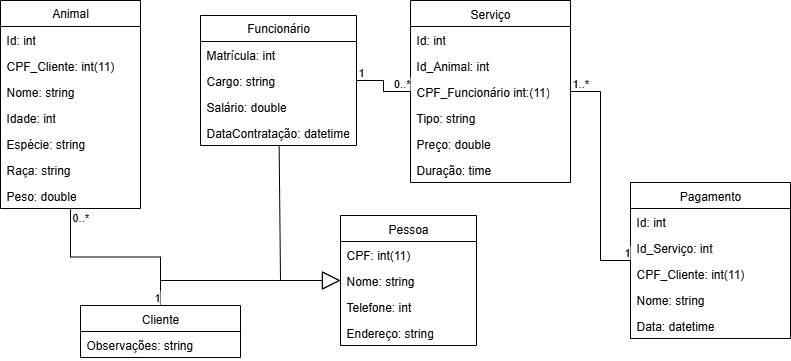

The diagram above was exported from draw.io. Its source (the exported page's mxGraphModel, read from the mxfile embedded in the PNG):
<mxGraphModel dx="872" dy="473" grid="1" gridSize="10" guides="1" tooltips="1" connect="1" arrows="1" fold="1" page="1" pageScale="1" pageWidth="827" pageHeight="1169" math="0" shadow="0">
  <root>
    <mxCell id="WIyWlLk6GJQsqaUBKTNV-0" />
    <mxCell id="WIyWlLk6GJQsqaUBKTNV-1" parent="WIyWlLk6GJQsqaUBKTNV-0" />
    <mxCell id="zkfFHV4jXpPFQw0GAbJ--0" value="Pessoa" style="swimlane;fontStyle=0;align=center;verticalAlign=top;childLayout=stackLayout;horizontal=1;startSize=26;horizontalStack=0;resizeParent=1;resizeLast=0;collapsible=1;marginBottom=0;rounded=0;shadow=0;strokeWidth=1;" parent="WIyWlLk6GJQsqaUBKTNV-1" vertex="1">
      <mxGeometry x="370" y="300" width="136" height="130" as="geometry">
        <mxRectangle x="230" y="140" width="160" height="26" as="alternateBounds" />
      </mxGeometry>
    </mxCell>
    <mxCell id="zkfFHV4jXpPFQw0GAbJ--3" value="CPF: int(11)" style="text;align=left;verticalAlign=top;spacingLeft=4;spacingRight=4;overflow=hidden;rotatable=0;points=[[0,0.5],[1,0.5]];portConstraint=eastwest;rounded=0;shadow=0;html=0;" parent="zkfFHV4jXpPFQw0GAbJ--0" vertex="1">
      <mxGeometry y="26" width="136" height="26" as="geometry" />
    </mxCell>
    <mxCell id="zkfFHV4jXpPFQw0GAbJ--2" value="Nome: string" style="text;align=left;verticalAlign=top;spacingLeft=4;spacingRight=4;overflow=hidden;rotatable=0;points=[[0,0.5],[1,0.5]];portConstraint=eastwest;rounded=0;shadow=0;html=0;" parent="zkfFHV4jXpPFQw0GAbJ--0" vertex="1">
      <mxGeometry y="52" width="136" height="26" as="geometry" />
    </mxCell>
    <mxCell id="B6E_4JJPsPRz5xUDCCg2-13" value="Telefone: int" style="text;strokeColor=none;fillColor=none;align=left;verticalAlign=top;spacingLeft=4;spacingRight=4;overflow=hidden;rotatable=0;points=[[0,0.5],[1,0.5]];portConstraint=eastwest;whiteSpace=wrap;html=1;" vertex="1" parent="zkfFHV4jXpPFQw0GAbJ--0">
      <mxGeometry y="78" width="136" height="26" as="geometry" />
    </mxCell>
    <mxCell id="B6E_4JJPsPRz5xUDCCg2-14" value="Endereço: string" style="text;strokeColor=none;fillColor=none;align=left;verticalAlign=top;spacingLeft=4;spacingRight=4;overflow=hidden;rotatable=0;points=[[0,0.5],[1,0.5]];portConstraint=eastwest;whiteSpace=wrap;html=1;" vertex="1" parent="zkfFHV4jXpPFQw0GAbJ--0">
      <mxGeometry y="104" width="136" height="26" as="geometry" />
    </mxCell>
    <mxCell id="zkfFHV4jXpPFQw0GAbJ--6" value="Pagamento" style="swimlane;fontStyle=0;align=center;verticalAlign=top;childLayout=stackLayout;horizontal=1;startSize=26;horizontalStack=0;resizeParent=1;resizeLast=0;collapsible=1;marginBottom=0;rounded=0;shadow=0;strokeWidth=1;" parent="WIyWlLk6GJQsqaUBKTNV-1" vertex="1">
      <mxGeometry x="660" y="267" width="160" height="156" as="geometry">
        <mxRectangle x="130" y="380" width="160" height="26" as="alternateBounds" />
      </mxGeometry>
    </mxCell>
    <mxCell id="zkfFHV4jXpPFQw0GAbJ--7" value="Id: int" style="text;align=left;verticalAlign=top;spacingLeft=4;spacingRight=4;overflow=hidden;rotatable=0;points=[[0,0.5],[1,0.5]];portConstraint=eastwest;" parent="zkfFHV4jXpPFQw0GAbJ--6" vertex="1">
      <mxGeometry y="26" width="160" height="26" as="geometry" />
    </mxCell>
    <mxCell id="zkfFHV4jXpPFQw0GAbJ--8" value="Id_Serviço: int" style="text;align=left;verticalAlign=top;spacingLeft=4;spacingRight=4;overflow=hidden;rotatable=0;points=[[0,0.5],[1,0.5]];portConstraint=eastwest;rounded=0;shadow=0;html=0;" parent="zkfFHV4jXpPFQw0GAbJ--6" vertex="1">
      <mxGeometry y="52" width="160" height="26" as="geometry" />
    </mxCell>
    <mxCell id="B6E_4JJPsPRz5xUDCCg2-21" value="CPF_Cliente: int(11)" style="text;strokeColor=none;fillColor=none;align=left;verticalAlign=top;spacingLeft=4;spacingRight=4;overflow=hidden;rotatable=0;points=[[0,0.5],[1,0.5]];portConstraint=eastwest;whiteSpace=wrap;html=1;" vertex="1" parent="zkfFHV4jXpPFQw0GAbJ--6">
      <mxGeometry y="78" width="160" height="26" as="geometry" />
    </mxCell>
    <mxCell id="B6E_4JJPsPRz5xUDCCg2-22" value="Nome: string" style="text;strokeColor=none;fillColor=none;align=left;verticalAlign=top;spacingLeft=4;spacingRight=4;overflow=hidden;rotatable=0;points=[[0,0.5],[1,0.5]];portConstraint=eastwest;whiteSpace=wrap;html=1;" vertex="1" parent="zkfFHV4jXpPFQw0GAbJ--6">
      <mxGeometry y="104" width="160" height="26" as="geometry" />
    </mxCell>
    <mxCell id="B6E_4JJPsPRz5xUDCCg2-50" value="Data: datetime" style="text;strokeColor=none;fillColor=none;align=left;verticalAlign=top;spacingLeft=4;spacingRight=4;overflow=hidden;rotatable=0;points=[[0,0.5],[1,0.5]];portConstraint=eastwest;whiteSpace=wrap;html=1;" vertex="1" parent="zkfFHV4jXpPFQw0GAbJ--6">
      <mxGeometry y="130" width="160" height="26" as="geometry" />
    </mxCell>
    <mxCell id="zkfFHV4jXpPFQw0GAbJ--13" value="Cliente" style="swimlane;fontStyle=0;align=center;verticalAlign=top;childLayout=stackLayout;horizontal=1;startSize=26;horizontalStack=0;resizeParent=1;resizeLast=0;collapsible=1;marginBottom=0;rounded=0;shadow=0;strokeWidth=1;" parent="WIyWlLk6GJQsqaUBKTNV-1" vertex="1">
      <mxGeometry x="110" y="390" width="160" height="52" as="geometry">
        <mxRectangle x="340" y="380" width="170" height="26" as="alternateBounds" />
      </mxGeometry>
    </mxCell>
    <mxCell id="B6E_4JJPsPRz5xUDCCg2-49" value="Observações: string" style="text;strokeColor=none;fillColor=none;align=left;verticalAlign=top;spacingLeft=4;spacingRight=4;overflow=hidden;rotatable=0;points=[[0,0.5],[1,0.5]];portConstraint=eastwest;whiteSpace=wrap;html=1;" vertex="1" parent="zkfFHV4jXpPFQw0GAbJ--13">
      <mxGeometry y="26" width="160" height="26" as="geometry" />
    </mxCell>
    <mxCell id="zkfFHV4jXpPFQw0GAbJ--17" value="Serviço" style="swimlane;fontStyle=0;align=center;verticalAlign=top;childLayout=stackLayout;horizontal=1;startSize=26;horizontalStack=0;resizeParent=1;resizeLast=0;collapsible=1;marginBottom=0;rounded=0;shadow=0;strokeWidth=1;" parent="WIyWlLk6GJQsqaUBKTNV-1" vertex="1">
      <mxGeometry x="440" y="85" width="160" height="182" as="geometry">
        <mxRectangle x="550" y="140" width="160" height="26" as="alternateBounds" />
      </mxGeometry>
    </mxCell>
    <mxCell id="B6E_4JJPsPRz5xUDCCg2-15" value="Id: int" style="text;strokeColor=none;fillColor=none;align=left;verticalAlign=top;spacingLeft=4;spacingRight=4;overflow=hidden;rotatable=0;points=[[0,0.5],[1,0.5]];portConstraint=eastwest;whiteSpace=wrap;html=1;" vertex="1" parent="zkfFHV4jXpPFQw0GAbJ--17">
      <mxGeometry y="26" width="160" height="26" as="geometry" />
    </mxCell>
    <mxCell id="B6E_4JJPsPRz5xUDCCg2-16" value="Id_Animal: int" style="text;strokeColor=none;fillColor=none;align=left;verticalAlign=top;spacingLeft=4;spacingRight=4;overflow=hidden;rotatable=0;points=[[0,0.5],[1,0.5]];portConstraint=eastwest;whiteSpace=wrap;html=1;" vertex="1" parent="zkfFHV4jXpPFQw0GAbJ--17">
      <mxGeometry y="52" width="160" height="26" as="geometry" />
    </mxCell>
    <mxCell id="B6E_4JJPsPRz5xUDCCg2-17" value="CPF_Funcionário int:(11)" style="text;strokeColor=none;fillColor=none;align=left;verticalAlign=top;spacingLeft=4;spacingRight=4;overflow=hidden;rotatable=0;points=[[0,0.5],[1,0.5]];portConstraint=eastwest;whiteSpace=wrap;html=1;" vertex="1" parent="zkfFHV4jXpPFQw0GAbJ--17">
      <mxGeometry y="78" width="160" height="26" as="geometry" />
    </mxCell>
    <mxCell id="zkfFHV4jXpPFQw0GAbJ--18" value="Tipo: string" style="text;align=left;verticalAlign=top;spacingLeft=4;spacingRight=4;overflow=hidden;rotatable=0;points=[[0,0.5],[1,0.5]];portConstraint=eastwest;" parent="zkfFHV4jXpPFQw0GAbJ--17" vertex="1">
      <mxGeometry y="104" width="160" height="26" as="geometry" />
    </mxCell>
    <mxCell id="zkfFHV4jXpPFQw0GAbJ--19" value="Preço: double" style="text;align=left;verticalAlign=top;spacingLeft=4;spacingRight=4;overflow=hidden;rotatable=0;points=[[0,0.5],[1,0.5]];portConstraint=eastwest;rounded=0;shadow=0;html=0;" parent="zkfFHV4jXpPFQw0GAbJ--17" vertex="1">
      <mxGeometry y="130" width="160" height="26" as="geometry" />
    </mxCell>
    <mxCell id="zkfFHV4jXpPFQw0GAbJ--20" value="Duração: time" style="text;align=left;verticalAlign=top;spacingLeft=4;spacingRight=4;overflow=hidden;rotatable=0;points=[[0,0.5],[1,0.5]];portConstraint=eastwest;rounded=0;shadow=0;html=0;" parent="zkfFHV4jXpPFQw0GAbJ--17" vertex="1">
      <mxGeometry y="156" width="160" height="26" as="geometry" />
    </mxCell>
    <mxCell id="B6E_4JJPsPRz5xUDCCg2-0" value="Animal" style="swimlane;fontStyle=0;childLayout=stackLayout;horizontal=1;startSize=26;fillColor=none;horizontalStack=0;resizeParent=1;resizeParentMax=0;resizeLast=0;collapsible=1;marginBottom=0;whiteSpace=wrap;html=1;" vertex="1" parent="WIyWlLk6GJQsqaUBKTNV-1">
      <mxGeometry x="30" y="85" width="140" height="208" as="geometry">
        <mxRectangle x="50" y="120" width="80" height="30" as="alternateBounds" />
      </mxGeometry>
    </mxCell>
    <mxCell id="B6E_4JJPsPRz5xUDCCg2-1" value="&lt;div&gt;&lt;span style=&quot;background-color: transparent; color: light-dark(rgb(0, 0, 0), rgb(255, 255, 255));&quot;&gt;Id: int&lt;/span&gt;&lt;/div&gt;" style="text;strokeColor=none;fillColor=none;align=left;verticalAlign=top;spacingLeft=4;spacingRight=4;overflow=hidden;rotatable=0;points=[[0,0.5],[1,0.5]];portConstraint=eastwest;whiteSpace=wrap;html=1;" vertex="1" parent="B6E_4JJPsPRz5xUDCCg2-0">
      <mxGeometry y="26" width="140" height="26" as="geometry" />
    </mxCell>
    <mxCell id="B6E_4JJPsPRz5xUDCCg2-2" value="CPF_Cliente: int(11)" style="text;strokeColor=none;fillColor=none;align=left;verticalAlign=top;spacingLeft=4;spacingRight=4;overflow=hidden;rotatable=0;points=[[0,0.5],[1,0.5]];portConstraint=eastwest;whiteSpace=wrap;html=1;" vertex="1" parent="B6E_4JJPsPRz5xUDCCg2-0">
      <mxGeometry y="52" width="140" height="26" as="geometry" />
    </mxCell>
    <mxCell id="B6E_4JJPsPRz5xUDCCg2-9" value="Nome: string" style="text;strokeColor=none;fillColor=none;align=left;verticalAlign=top;spacingLeft=4;spacingRight=4;overflow=hidden;rotatable=0;points=[[0,0.5],[1,0.5]];portConstraint=eastwest;whiteSpace=wrap;html=1;" vertex="1" parent="B6E_4JJPsPRz5xUDCCg2-0">
      <mxGeometry y="78" width="140" height="26" as="geometry" />
    </mxCell>
    <mxCell id="B6E_4JJPsPRz5xUDCCg2-3" value="Idade: int" style="text;strokeColor=none;fillColor=none;align=left;verticalAlign=top;spacingLeft=4;spacingRight=4;overflow=hidden;rotatable=0;points=[[0,0.5],[1,0.5]];portConstraint=eastwest;whiteSpace=wrap;html=1;" vertex="1" parent="B6E_4JJPsPRz5xUDCCg2-0">
      <mxGeometry y="104" width="140" height="26" as="geometry" />
    </mxCell>
    <mxCell id="B6E_4JJPsPRz5xUDCCg2-10" value="Espécie: string" style="text;strokeColor=none;fillColor=none;align=left;verticalAlign=top;spacingLeft=4;spacingRight=4;overflow=hidden;rotatable=0;points=[[0,0.5],[1,0.5]];portConstraint=eastwest;whiteSpace=wrap;html=1;" vertex="1" parent="B6E_4JJPsPRz5xUDCCg2-0">
      <mxGeometry y="130" width="140" height="26" as="geometry" />
    </mxCell>
    <mxCell id="B6E_4JJPsPRz5xUDCCg2-11" value="Raça: string" style="text;strokeColor=none;fillColor=none;align=left;verticalAlign=top;spacingLeft=4;spacingRight=4;overflow=hidden;rotatable=0;points=[[0,0.5],[1,0.5]];portConstraint=eastwest;whiteSpace=wrap;html=1;" vertex="1" parent="B6E_4JJPsPRz5xUDCCg2-0">
      <mxGeometry y="156" width="140" height="26" as="geometry" />
    </mxCell>
    <mxCell id="B6E_4JJPsPRz5xUDCCg2-12" value="Peso: double" style="text;strokeColor=none;fillColor=none;align=left;verticalAlign=top;spacingLeft=4;spacingRight=4;overflow=hidden;rotatable=0;points=[[0,0.5],[1,0.5]];portConstraint=eastwest;whiteSpace=wrap;html=1;" vertex="1" parent="B6E_4JJPsPRz5xUDCCg2-0">
      <mxGeometry y="182" width="140" height="26" as="geometry" />
    </mxCell>
    <mxCell id="B6E_4JJPsPRz5xUDCCg2-4" value="Funcionário" style="swimlane;fontStyle=0;childLayout=stackLayout;horizontal=1;startSize=26;fillColor=none;horizontalStack=0;resizeParent=1;resizeParentMax=0;resizeLast=0;collapsible=1;marginBottom=0;whiteSpace=wrap;html=1;" vertex="1" parent="WIyWlLk6GJQsqaUBKTNV-1">
      <mxGeometry x="230" y="100" width="156" height="130" as="geometry" />
    </mxCell>
    <mxCell id="B6E_4JJPsPRz5xUDCCg2-18" value="Matrícula: int" style="text;strokeColor=none;fillColor=none;align=left;verticalAlign=top;spacingLeft=4;spacingRight=4;overflow=hidden;rotatable=0;points=[[0,0.5],[1,0.5]];portConstraint=eastwest;whiteSpace=wrap;html=1;" vertex="1" parent="B6E_4JJPsPRz5xUDCCg2-4">
      <mxGeometry y="26" width="156" height="26" as="geometry" />
    </mxCell>
    <mxCell id="B6E_4JJPsPRz5xUDCCg2-5" value="Cargo: string" style="text;strokeColor=none;fillColor=none;align=left;verticalAlign=top;spacingLeft=4;spacingRight=4;overflow=hidden;rotatable=0;points=[[0,0.5],[1,0.5]];portConstraint=eastwest;whiteSpace=wrap;html=1;" vertex="1" parent="B6E_4JJPsPRz5xUDCCg2-4">
      <mxGeometry y="52" width="156" height="26" as="geometry" />
    </mxCell>
    <mxCell id="B6E_4JJPsPRz5xUDCCg2-19" value="Salário: double" style="text;strokeColor=none;fillColor=none;align=left;verticalAlign=top;spacingLeft=4;spacingRight=4;overflow=hidden;rotatable=0;points=[[0,0.5],[1,0.5]];portConstraint=eastwest;whiteSpace=wrap;html=1;" vertex="1" parent="B6E_4JJPsPRz5xUDCCg2-4">
      <mxGeometry y="78" width="156" height="26" as="geometry" />
    </mxCell>
    <mxCell id="B6E_4JJPsPRz5xUDCCg2-20" value="DataContratação: datetime" style="text;strokeColor=none;fillColor=none;align=left;verticalAlign=top;spacingLeft=4;spacingRight=4;overflow=hidden;rotatable=0;points=[[0,0.5],[1,0.5]];portConstraint=eastwest;whiteSpace=wrap;html=1;" vertex="1" parent="B6E_4JJPsPRz5xUDCCg2-4">
      <mxGeometry y="104" width="156" height="26" as="geometry" />
    </mxCell>
    <mxCell id="B6E_4JJPsPRz5xUDCCg2-31" value="" style="endArrow=block;endSize=16;endFill=0;html=1;rounded=0;" edge="1" parent="WIyWlLk6GJQsqaUBKTNV-1" source="zkfFHV4jXpPFQw0GAbJ--13" target="zkfFHV4jXpPFQw0GAbJ--0">
      <mxGeometry width="160" relative="1" as="geometry">
        <mxPoint x="370" y="280" as="sourcePoint" />
        <mxPoint x="530" y="280" as="targetPoint" />
        <Array as="points">
          <mxPoint x="190" y="365" />
        </Array>
      </mxGeometry>
    </mxCell>
    <mxCell id="B6E_4JJPsPRz5xUDCCg2-32" value="" style="endArrow=block;endSize=16;endFill=0;html=1;rounded=0;" edge="1" parent="WIyWlLk6GJQsqaUBKTNV-1" source="B6E_4JJPsPRz5xUDCCg2-4" target="zkfFHV4jXpPFQw0GAbJ--0">
      <mxGeometry width="160" relative="1" as="geometry">
        <mxPoint x="470" y="450" as="sourcePoint" />
        <mxPoint x="599" y="320" as="targetPoint" />
        <Array as="points">
          <mxPoint x="310" y="365" />
        </Array>
      </mxGeometry>
    </mxCell>
    <mxCell id="B6E_4JJPsPRz5xUDCCg2-38" value="" style="endArrow=none;html=1;edgeStyle=orthogonalEdgeStyle;rounded=0;" edge="1" parent="WIyWlLk6GJQsqaUBKTNV-1" source="zkfFHV4jXpPFQw0GAbJ--17" target="zkfFHV4jXpPFQw0GAbJ--6">
      <mxGeometry relative="1" as="geometry">
        <mxPoint x="370" y="310" as="sourcePoint" />
        <mxPoint x="530" y="310" as="targetPoint" />
      </mxGeometry>
    </mxCell>
    <mxCell id="B6E_4JJPsPRz5xUDCCg2-39" value="1..*" style="edgeLabel;resizable=0;html=1;align=left;verticalAlign=bottom;" connectable="0" vertex="1" parent="B6E_4JJPsPRz5xUDCCg2-38">
      <mxGeometry x="-1" relative="1" as="geometry" />
    </mxCell>
    <mxCell id="B6E_4JJPsPRz5xUDCCg2-40" value="1" style="edgeLabel;resizable=0;html=1;align=right;verticalAlign=bottom;" connectable="0" vertex="1" parent="B6E_4JJPsPRz5xUDCCg2-38">
      <mxGeometry x="1" relative="1" as="geometry" />
    </mxCell>
    <mxCell id="B6E_4JJPsPRz5xUDCCg2-41" value="" style="endArrow=none;html=1;edgeStyle=orthogonalEdgeStyle;rounded=0;" edge="1" parent="WIyWlLk6GJQsqaUBKTNV-1" source="B6E_4JJPsPRz5xUDCCg2-4" target="zkfFHV4jXpPFQw0GAbJ--17">
      <mxGeometry relative="1" as="geometry">
        <mxPoint x="390" y="340" as="sourcePoint" />
        <mxPoint x="550" y="340" as="targetPoint" />
      </mxGeometry>
    </mxCell>
    <mxCell id="B6E_4JJPsPRz5xUDCCg2-42" value="1" style="edgeLabel;resizable=0;html=1;align=left;verticalAlign=bottom;" connectable="0" vertex="1" parent="B6E_4JJPsPRz5xUDCCg2-41">
      <mxGeometry x="-1" relative="1" as="geometry" />
    </mxCell>
    <mxCell id="B6E_4JJPsPRz5xUDCCg2-43" value="0..*" style="edgeLabel;resizable=0;html=1;align=right;verticalAlign=bottom;" connectable="0" vertex="1" parent="B6E_4JJPsPRz5xUDCCg2-41">
      <mxGeometry x="1" relative="1" as="geometry" />
    </mxCell>
    <mxCell id="B6E_4JJPsPRz5xUDCCg2-46" value="" style="endArrow=none;html=1;edgeStyle=orthogonalEdgeStyle;rounded=0;" edge="1" parent="WIyWlLk6GJQsqaUBKTNV-1" source="B6E_4JJPsPRz5xUDCCg2-0" target="zkfFHV4jXpPFQw0GAbJ--13">
      <mxGeometry relative="1" as="geometry">
        <mxPoint x="370" y="310" as="sourcePoint" />
        <mxPoint x="530" y="310" as="targetPoint" />
      </mxGeometry>
    </mxCell>
    <mxCell id="B6E_4JJPsPRz5xUDCCg2-47" value="0..*" style="edgeLabel;resizable=0;html=1;align=left;verticalAlign=bottom;" connectable="0" vertex="1" parent="B6E_4JJPsPRz5xUDCCg2-46">
      <mxGeometry x="-1" relative="1" as="geometry">
        <mxPoint y="17" as="offset" />
      </mxGeometry>
    </mxCell>
    <mxCell id="B6E_4JJPsPRz5xUDCCg2-48" value="1" style="edgeLabel;resizable=0;html=1;align=right;verticalAlign=bottom;" connectable="0" vertex="1" parent="B6E_4JJPsPRz5xUDCCg2-46">
      <mxGeometry x="1" relative="1" as="geometry" />
    </mxCell>
  </root>
</mxGraphModel>